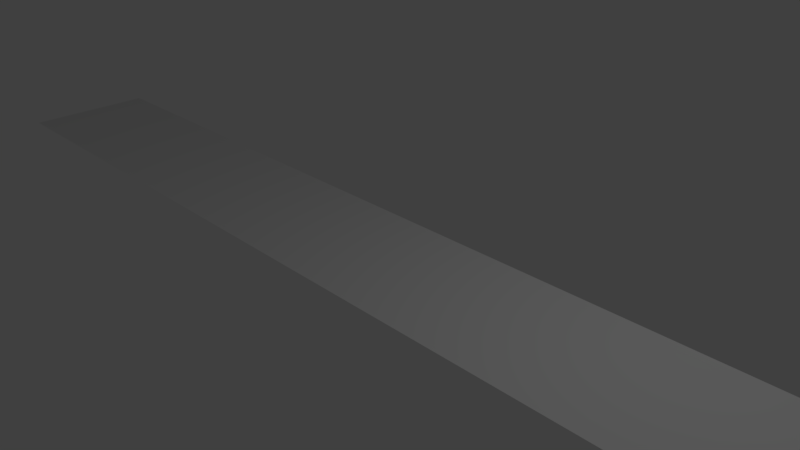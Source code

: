 # Source: Connect4.blend  (saved by Blender 2.77.0; exported with 4.5.12 LTS)
import bpy
from mathutils import Matrix  # noqa: F401  (used for matrix-valued properties, if any)

bpy.ops.wm.read_factory_settings(use_empty=True)
scene = bpy.context.scene
scene.name = 'Scene'

# ---- collections
col_collection_1 = bpy.data.collections.new('Collection 1'); scene.collection.children.link(col_collection_1)
col_collection_2 = bpy.data.collections.new('Collection 2'); scene.collection.children.link(col_collection_2)
col_collection_2.hide_render = True
col_collection_2.hide_viewport = True

# ---- world
world_world = bpy.data.worlds.new('World'); scene.world = world_world
world_world.color = (0.05088, 0.05088, 0.05088)
world_world.use_sun_shadow = False
world_world.sun_shadow_jitter_overblur = 0.0
world_world.cycles.sampling_method = 'MANUAL'

# ---- cameras
cam_camera = bpy.data.cameras.new('Camera')
cam_camera.clip_end = 100.0
cam_camera.lens = 35.0
cam_camera.sensor_width = 32.0
cam_camera.sensor_height = 18.0
cam_camera.ortho_scale = 7.314
cam_camera.dof.focus_distance = 0.0
cam_camera.dof.aperture_fstop = 128.0

# ---- lights
light_lamp = bpy.data.lights.new('Lamp', 'POINT')
light_lamp.transmission_factor = 0.0
light_lamp.cutoff_distance = 30.0
light_lamp.energy = 100.0
light_lamp.shadow_buffer_clip_start = 1.001
light_lamp.shadow_soft_size = 0.1
light_lamp.shadow_maximum_resolution = 0.006
light_lamp.use_absolute_resolution = True

# ---- meshes
me_cube_008 = bpy.data.meshes.new('Cube.008')
me_cube_008.from_pydata([(-0.5, -0.5, -0.5), (-0.5, -0.5, 0.5), (-0.5, 0.5, -0.5), (-0.5, 0.5, 0.5), (0.5, -0.5, -0.5), (0.5, -0.5, 0.5), (0.5, 0.5, -0.5), (0.5, 0.5, 0.5)], [], [(1, 3, 2, 0), (3, 7, 6, 2), (7, 5, 4, 6), (5, 1, 0, 4), (0, 2, 6, 4), (5, 7, 3, 1)])
me_cube_008.use_remesh_preserve_volume = False
me_cube_008.use_remesh_preserve_attributes = False
me_cube_008.use_mirror_vertex_groups = False
me_cube_008.update()
me_cube_007 = bpy.data.meshes.new('Cube.007')
me_cube_007.from_pydata([(-0.5, -0.5, -0.5), (-0.5, -0.5, 0.5), (-0.5, 0.5, -0.5), (-0.5, 0.5, 0.5), (0.5, -0.5, -0.5), (0.5, -0.5, 0.5), (0.5, 0.5, -0.5), (0.5, 0.5, 0.5)], [], [(1, 3, 2, 0), (3, 7, 6, 2), (7, 5, 4, 6), (5, 1, 0, 4), (0, 2, 6, 4), (5, 7, 3, 1)])
me_cube_007.use_remesh_preserve_volume = False
me_cube_007.use_remesh_preserve_attributes = False
me_cube_007.use_mirror_vertex_groups = False
me_cube_007.update()
me_cube_006 = bpy.data.meshes.new('Cube.006')
me_cube_006.from_pydata([(-0.5, -0.5, -0.5), (-0.5, -0.5, 0.5), (-0.5, 0.5, -0.5), (-0.5, 0.5, 0.5), (0.5, -0.5, -0.5), (0.5, -0.5, 0.5), (0.5, 0.5, -0.5), (0.5, 0.5, 0.5)], [], [(1, 3, 2, 0), (3, 7, 6, 2), (7, 5, 4, 6), (5, 1, 0, 4), (0, 2, 6, 4), (5, 7, 3, 1)])
me_cube_006.use_remesh_preserve_volume = False
me_cube_006.use_remesh_preserve_attributes = False
me_cube_006.use_mirror_vertex_groups = False
me_cube_006.update()
me_cube_005 = bpy.data.meshes.new('Cube.005')
me_cube_005.from_pydata([(-0.5, -0.5, -0.5), (-0.5, -0.5, 0.5), (-0.5, 0.5, -0.5), (-0.5, 0.5, 0.5), (0.5, -0.5, -0.5), (0.5, -0.5, 0.5), (0.5, 0.5, -0.5), (0.5, 0.5, 0.5)], [], [(1, 3, 2, 0), (3, 7, 6, 2), (7, 5, 4, 6), (5, 1, 0, 4), (0, 2, 6, 4), (5, 7, 3, 1)])
me_cube_005.use_remesh_preserve_volume = False
me_cube_005.use_remesh_preserve_attributes = False
me_cube_005.use_mirror_vertex_groups = False
me_cube_005.update()
me_cube_004 = bpy.data.meshes.new('Cube.004')
me_cube_004.from_pydata([(-0.5, -0.5, -0.5), (-0.5, -0.5, 0.5), (-0.5, 0.5, -0.5), (-0.5, 0.5, 0.5), (0.5, -0.5, -0.5), (0.5, -0.5, 0.5), (0.5, 0.5, -0.5), (0.5, 0.5, 0.5)], [], [(1, 3, 2, 0), (3, 7, 6, 2), (7, 5, 4, 6), (5, 1, 0, 4), (0, 2, 6, 4), (5, 7, 3, 1)])
me_cube_004.use_remesh_preserve_volume = False
me_cube_004.use_remesh_preserve_attributes = False
me_cube_004.use_mirror_vertex_groups = False
me_cube_004.update()
me_cube_003 = bpy.data.meshes.new('Cube.003')
me_cube_003.from_pydata([(-0.5, -0.5, -0.5), (-0.5, -0.5, 0.5), (-0.5, 0.5, -0.5), (-0.5, 0.5, 0.5), (0.5, -0.5, -0.5), (0.5, -0.5, 0.5), (0.5, 0.5, -0.5), (0.5, 0.5, 0.5)], [], [(1, 3, 2, 0), (3, 7, 6, 2), (7, 5, 4, 6), (5, 1, 0, 4), (0, 2, 6, 4), (5, 7, 3, 1)])
me_cube_003.use_remesh_preserve_volume = False
me_cube_003.use_remesh_preserve_attributes = False
me_cube_003.use_mirror_vertex_groups = False
me_cube_003.update()
me_cube_002 = bpy.data.meshes.new('Cube.002')
me_cube_002.from_pydata([(-0.5, -0.5, -0.5), (-0.5, -0.5, 0.5), (-0.5, 0.5, -0.5), (-0.5, 0.5, 0.5), (0.5, -0.5, -0.5), (0.5, -0.5, 0.5), (0.5, 0.5, -0.5), (0.5, 0.5, 0.5)], [], [(1, 3, 2, 0), (3, 7, 6, 2), (7, 5, 4, 6), (5, 1, 0, 4), (0, 2, 6, 4), (5, 7, 3, 1)])
me_cube_002.use_remesh_preserve_volume = False
me_cube_002.use_remesh_preserve_attributes = False
me_cube_002.use_mirror_vertex_groups = False
me_cube_002.update()
me_plane = bpy.data.meshes.new('Plane')
me_plane.from_pydata([(-1.0, -1.0, 0.0), (1.0, -1.0, 0.0), (-1.0, 1.0, 0.0), (1.0, 1.0, 0.0)], [], [(0, 1, 3, 2)])
me_plane.use_remesh_preserve_volume = False
me_plane.use_remesh_preserve_attributes = False
me_plane.use_mirror_vertex_groups = False
me_plane.update()
me_cylinder = bpy.data.meshes.new('Cylinder')
me_cylinder.from_pydata([(0.0, 0.2, 5.0), (0.0, -0.2, 5.0), (0.1951, 0.2, 4.904), (0.1951, -0.2, 4.904), (0.3827, 0.2, 4.619), (0.3827, -0.2, 4.619), (0.5556, 0.2, 4.157), (0.5556, -0.2, 4.157), (0.7071, 0.2, 3.536), (0.7071, -0.2, 3.536), (0.8315, 0.2, 2.778), (0.8315, -0.2, 2.778), (0.9239, 0.2, 1.913), (0.9239, -0.2, 1.913), (0.9808, 0.2, 0.9755), (0.9808, -0.2, 0.9755), (1.0, 0.2, 3.02e-07), (1.0, -0.2, 4.53e-07), (0.9808, 0.2, -0.9755), (0.9808, -0.2, -0.9755), (0.9239, 0.2, -1.913), (0.9239, -0.2, -1.913), (0.8315, 0.2, -2.778), (0.8315, -0.2, -2.778), (0.7071, 0.2, -3.536), (0.7071, -0.2, -3.536), (0.5556, 0.2, -4.157), (0.5556, -0.2, -4.157), (0.3827, 0.2, -4.619), (0.3827, -0.2, -4.619), (0.1951, 0.2, -4.904), (0.1951, -0.2, -4.904), (-3.258e-07, 0.2, -5.0), (-3.258e-07, -0.2, -5.0), (-0.1951, 0.2, -4.904), (-0.1951, -0.2, -4.904), (-0.3827, 0.2, -4.619), (-0.3827, -0.2, -4.619), (-0.5556, 0.2, -4.157), (-0.5556, -0.2, -4.157), (-0.7071, 0.2, -3.536), (-0.7071, -0.2, -3.536), (-0.8315, 0.2, -2.778), (-0.8315, -0.2, -2.778), (-0.9239, 0.2, -1.913), (-0.9239, -0.2, -1.913), (-0.9808, 0.2, -0.9754), (-0.9808, -0.2, -0.9754), (-1.0, 0.2, 4.752e-06), (-1.0, -0.2, 4.903e-06), (-0.9808, 0.2, 0.9755), (-0.9808, -0.2, 0.9755), (-0.9239, 0.2, 1.913), (-0.9239, -0.2, 1.913), (-0.8315, 0.2, 2.778), (-0.8315, -0.2, 2.778), (-0.7071, 0.2, 3.536), (-0.7071, -0.2, 3.536), (-0.5556, 0.2, 4.157), (-0.5556, -0.2, 4.157), (-0.3827, 0.2, 4.619), (-0.3827, -0.2, 4.619), (-0.1951, 0.2, 4.904), (-0.1951, -0.2, 4.904)], [], [(0, 1, 3, 2), (2, 3, 5, 4), (4, 5, 7, 6), (6, 7, 9, 8), (8, 9, 11, 10), (10, 11, 13, 12), (12, 13, 15, 14), (14, 15, 17, 16), (16, 17, 19, 18), (18, 19, 21, 20), (20, 21, 23, 22), (22, 23, 25, 24), (24, 25, 27, 26), (26, 27, 29, 28), (28, 29, 31, 30), (30, 31, 33, 32), (32, 33, 35, 34), (34, 35, 37, 36), (36, 37, 39, 38), (38, 39, 41, 40), (40, 41, 43, 42), (42, 43, 45, 44), (44, 45, 47, 46), (46, 47, 49, 48), (48, 49, 51, 50), (50, 51, 53, 52), (52, 53, 55, 54), (54, 55, 57, 56), (56, 57, 59, 58), (58, 59, 61, 60), (3, 1, 63, 61, 59, 57, 55, 53, 51, 49, 47, 45, 43, 41, 39, 37, 35, 33, 31, 29, 27, 25, 23, 21, 19, 17, 15, 13, 11, 9, 7, 5), (60, 61, 63, 62), (62, 63, 1, 0), (0, 2, 4, 6, 8, 10, 12, 14, 16, 18, 20, 22, 24, 26, 28, 30, 32, 34, 36, 38, 40, 42, 44, 46, 48, 50, 52, 54, 56, 58, 60, 62)])
me_cylinder.use_remesh_preserve_volume = False
me_cylinder.use_remesh_preserve_attributes = False
me_cylinder.use_mirror_vertex_groups = False
me_cylinder.update()

# ---- objects
ob_cube_007 = bpy.data.objects.new('Cube.007', me_cube_008)
ob_cube_006 = bpy.data.objects.new('Cube.006', me_cube_007)
ob_cube_005 = bpy.data.objects.new('Cube.005', me_cube_006)
ob_cube_004 = bpy.data.objects.new('Cube.004', me_cube_005)
ob_cube_003 = bpy.data.objects.new('Cube.003', me_cube_004)
ob_cube_002 = bpy.data.objects.new('Cube.002', me_cube_003)
ob_cube_001 = bpy.data.objects.new('Cube.001', me_cube_002)
ob_plane = bpy.data.objects.new('Plane', me_plane)
ob_lamp = bpy.data.objects.new('Lamp', light_lamp)
ob_camera = bpy.data.objects.new('Camera', cam_camera)
ob_piece = bpy.data.objects.new('Piece', me_cylinder)

# ---- transforms, parenting, visibility, modifiers, constraints
ob_cube_007.location = (3.0, 0.0, 8.0)
ob_cube_007.hide_render = True
ob_cube_007.lineart.crease_threshold = 0.0
ob_cube_006.location = (2.0, 0.0, 8.0)
ob_cube_006.hide_render = True
ob_cube_006.lineart.crease_threshold = 0.0
ob_cube_005.location = (1.0, 0.0, 8.0)
ob_cube_005.hide_render = True
ob_cube_005.lineart.crease_threshold = 0.0
ob_cube_004.location = (0.0, 0.0, 8.0)
ob_cube_004.hide_render = True
ob_cube_004.lineart.crease_threshold = 0.0
ob_cube_003.location = (-1.0, 0.0, 8.0)
ob_cube_003.hide_render = True
ob_cube_003.lineart.crease_threshold = 0.0
ob_cube_002.location = (-2.0, 0.0, 8.0)
ob_cube_002.hide_render = True
ob_cube_002.lineart.crease_threshold = 0.0
ob_cube_001.location = (-3.0, 0.0, 8.0)
ob_cube_001.hide_render = True
ob_cube_001.lineart.crease_threshold = 0.0
ob_plane.location = (0.0, 0.0, 0.0)
ob_plane.scale = (8.0, 1.0, 1.0)
ob_plane.lineart.crease_threshold = 0.0
ob_lamp.location = (4.076, 1.005, 5.904)
ob_lamp.rotation_euler = (0.6503, 0.05522, 1.866)
ob_lamp.lock_rotations_4d = False
ob_lamp.empty_display_type = 'ARROWS'
ob_lamp.color = (0.0, 0.0, 0.0, 0.0)
ob_lamp.lineart.crease_threshold = 0.0
ob_camera.location = (7.481, -6.508, 5.344)
ob_camera.rotation_euler = (1.109, 0.01082, 0.8149)
ob_camera.lock_rotations_4d = False
ob_camera.empty_display_type = 'ARROWS'
ob_camera.color = (0.0, 0.0, 0.0, 0.0)
ob_camera.display_type = 'WIRE'
ob_camera.lineart.crease_threshold = 0.0
ob_piece.location = (0.0, 0.0, 0.0)
ob_piece.scale = (0.5, 0.5, 0.1)
ob_piece.lock_location = (True, True, False)
ob_piece.lock_rotation = (True, True, True)
ob_piece.lineart.crease_threshold = 0.0

# ---- collection membership
col_collection_1.objects.link(ob_cube_007)
col_collection_1.objects.link(ob_cube_006)
col_collection_1.objects.link(ob_cube_005)
col_collection_1.objects.link(ob_cube_004)
col_collection_1.objects.link(ob_cube_003)
col_collection_1.objects.link(ob_cube_002)
col_collection_1.objects.link(ob_cube_001)
col_collection_1.objects.link(ob_plane)
col_collection_1.objects.link(ob_lamp)
col_collection_1.objects.link(ob_camera)
col_collection_2.objects.link(ob_piece)

# ---- scene / render settings (as saved in the file)
scene.camera = ob_camera
scene.frame_start = 1; scene.frame_end = 250; scene.frame_set(1)
scene.render.engine = 'BLENDER_EEVEE_NEXT'
scene.render.resolution_percentage = 50
scene.render.dither_intensity = 0.0
scene.cycles.use_denoising = False
scene.cycles.samples = 128
scene.cycles.sampling_pattern = 'TABULATED_SOBOL'
scene.cycles.light_sampling_threshold = 0.0
scene.cycles.use_adaptive_sampling = False
scene.cycles.use_light_tree = False
scene.cycles.blur_glossy = 0.0
scene.cycles.sample_clamp_indirect = 0.0
scene.view_settings.view_transform = 'Standard'
bpy.context.view_layer.update()
